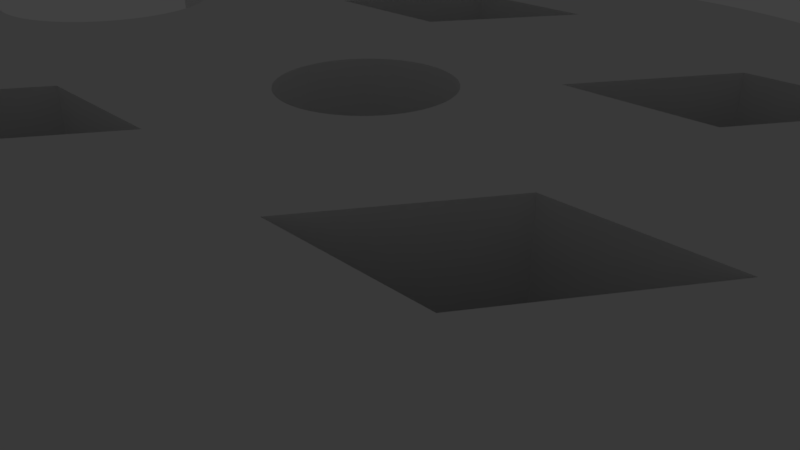 # Source: GridCase4hole_base.blend  (saved by Blender 2.79.0; exported with 4.5.12 LTS)
import bpy
from mathutils import Matrix  # noqa: F401  (used for matrix-valued properties, if any)

bpy.ops.wm.read_factory_settings(use_empty=True)
scene = bpy.context.scene
scene.name = 'Scene'

# ---- collections
col_collection_1 = bpy.data.collections.new('Collection 1'); scene.collection.children.link(col_collection_1)
col_collection_20 = bpy.data.collections.new('Collection 20'); scene.collection.children.link(col_collection_20)
col_collection_20.hide_render = True
col_collection_20.hide_viewport = True

# ---- world
world_world = bpy.data.worlds.new('World'); scene.world = world_world
world_world.color = (0.05088, 0.05088, 0.05088)
world_world.use_sun_shadow = False
world_world.sun_shadow_jitter_overblur = 0.0
world_world.cycles.sampling_method = 'MANUAL'

# ---- cameras
cam_camera = bpy.data.cameras.new('Camera')
cam_camera.clip_end = 100.0
cam_camera.lens = 35.0
cam_camera.sensor_width = 32.0
cam_camera.sensor_height = 18.0
cam_camera.ortho_scale = 7.314
cam_camera.dof.focus_distance = 0.0
cam_camera.dof.aperture_fstop = 128.0

# ---- lights
light_lamp = bpy.data.lights.new('Lamp', 'POINT')
light_lamp.transmission_factor = 0.0
light_lamp.cutoff_distance = 30.0
light_lamp.energy = 100.0
light_lamp.shadow_buffer_clip_start = 1.001
light_lamp.shadow_soft_size = 0.1
light_lamp.shadow_maximum_resolution = 0.006
light_lamp.use_absolute_resolution = True

# ---- meshes
me_cylinder = bpy.data.meshes.new('Cylinder')
me_cylinder.from_pydata([(-524.9, 391.3, -463.3), (-348.8, 677.1, -463.3), (-239.1, 391.3, -463.3), (-63.06, 677.1, -463.3), (224.2, 239.1, -463.3), (400.3, 524.9, -463.3), (509.9, 239.1, -463.3), (686.0, 524.9, -463.3), (295.8, -423.4, -463.3), (471.9, -137.7, -463.3), (581.6, -423.4, -463.3), (757.6, -137.7, -463.3), (-524.9, -665.1, -463.3), (-348.8, -379.4, -463.3), (-239.1, -665.1, -463.3), (-63.06, -379.4, -463.3), (0.0, 1000.0, -777.8), (0.0, 1000.0, 1000.0), (24.54, 999.7, -777.8), (24.54, 999.7, 1000.0), (49.07, 998.8, -777.8), (49.07, 998.8, 1000.0), (73.56, 997.3, -777.8), (73.56, 997.3, 1000.0), (98.02, 995.2, -777.8), (98.02, 995.2, 1000.0), (122.4, 992.5, -777.8), (122.4, 992.5, 1000.0), (146.7, 989.2, -777.8), (146.7, 989.2, 1000.0), (171.0, 985.3, -777.8), (171.0, 985.3, 1000.0), (195.1, 980.8, -777.8), (195.1, 980.8, 1000.0), (219.1, 975.7, -777.8), (219.1, 975.7, 1000.0), (243.0, 970.0, -777.8), (243.0, 970.0, 1000.0), (266.7, 963.8, -777.8), (266.7, 963.8, 1000.0), (290.3, 956.9, -777.8), (290.3, 956.9, 1000.0), (313.7, 949.5, -777.8), (313.7, 949.5, 1000.0), (336.9, 941.5, -777.8), (336.9, 941.5, 1000.0), (359.9, 933.0, -777.8), (359.9, 933.0, 1000.0), (382.7, 923.9, -777.8), (382.7, 923.9, 1000.0), (405.2, 914.2, -777.8), (405.2, 914.2, 1000.0), (427.6, 904.0, -777.8), (427.6, 904.0, 1000.0), (449.6, 893.2, -777.8), (449.6, 893.2, 1000.0), (471.4, 881.9, -777.8), (471.4, 881.9, 1000.0), (492.9, 870.1, -777.8), (492.9, 870.1, 1000.0), (514.1, 857.7, -777.8), (514.1, 857.7, 1000.0), (535.0, 844.9, -777.8), (535.0, 844.9, 1000.0), (555.6, 831.5, -777.8), (555.6, 831.5, 1000.0), (575.8, 817.6, -777.8), (575.8, 817.6, 1000.0), (595.7, 803.2, -777.8), (595.7, 803.2, 1000.0), (615.2, 788.3, -777.8), (615.2, 788.3, 1000.0), (634.4, 773.0, -777.8), (634.4, 773.0, 1000.0), (653.2, 757.2, -777.8), (653.2, 757.2, 1000.0), (671.6, 741.0, -777.8), (671.6, 741.0, 1000.0), (689.5, 724.2, -777.8), (689.5, 724.2, 1000.0), (707.1, 707.1, -777.8), (707.1, 707.1, 1000.0), (724.2, 689.5, -777.8), (724.2, 689.5, 1000.0), (741.0, 671.6, -777.8), (741.0, 671.6, 1000.0), (757.2, 653.2, -777.8), (757.2, 653.2, 1000.0), (773.0, 634.4, -777.8), (773.0, 634.4, 1000.0), (788.3, 615.2, -777.8), (788.3, 615.2, 1000.0), (803.2, 595.7, -777.8), (803.2, 595.7, 1000.0), (817.6, 575.8, -777.8), (817.6, 575.8, 1000.0), (831.5, 555.6, -777.8), (831.5, 555.6, 1000.0), (844.9, 535.0, -777.8), (844.9, 535.0, 1000.0), (857.7, 514.1, -777.8), (857.7, 514.1, 1000.0), (870.1, 492.9, -777.8), (870.1, 492.9, 1000.0), (881.9, 471.4, -777.8), (881.9, 471.4, 1000.0), (893.2, 449.6, -777.8), (893.2, 449.6, 1000.0), (904.0, 427.6, -777.8), (904.0, 427.6, 1000.0), (914.2, 405.2, -777.8), (914.2, 405.2, 1000.0), (923.9, 382.7, -777.8), (923.9, 382.7, 1000.0), (933.0, 359.9, -777.8), (933.0, 359.9, 1000.0), (941.5, 336.9, -777.8), (941.5, 336.9, 1000.0), (949.5, 313.7, -777.8), (949.5, 313.7, 1000.0), (956.9, 290.3, -777.8), (956.9, 290.3, 1000.0), (963.8, 266.7, -777.8), (963.8, 266.7, 1000.0), (970.0, 243.0, -777.8), (970.0, 243.0, 1000.0), (975.7, 219.1, -777.8), (975.7, 219.1, 1000.0), (980.8, 195.1, -777.8), (980.8, 195.1, 1000.0), (985.3, 171.0, -777.8), (985.3, 171.0, 1000.0), (989.2, 146.7, -777.8), (989.2, 146.7, 1000.0), (992.5, 122.4, -777.8), (992.5, 122.4, 1000.0), (995.2, 98.02, -777.8), (995.2, 98.02, 1000.0), (997.3, 73.57, -777.8), (997.3, 73.57, 1000.0), (998.8, 49.07, -777.8), (998.8, 49.07, 1000.0), (999.7, 24.54, -777.8), (999.7, 24.54, 1000.0), (1000.0, 0.00091, -777.8), (1000.0, 0.00091, 1000.0), (999.7, -24.54, -777.8), (999.7, -24.54, 1000.0), (998.8, -49.07, -777.8), (998.8, -49.07, 1000.0), (997.3, -73.56, -777.8), (997.3, -73.56, 1000.0), (995.2, -98.02, -777.8), (995.2, -98.02, 1000.0), (992.5, -122.4, -777.8), (992.5, -122.4, 1000.0), (989.2, -146.7, -777.8), (989.2, -146.7, 1000.0), (985.3, -171.0, -777.8), (985.3, -171.0, 1000.0), (980.8, -195.1, -777.8), (980.8, -195.1, 1000.0), (975.7, -219.1, -777.8), (975.7, -219.1, 1000.0), (970.0, -243.0, -777.8), (970.0, -243.0, 1000.0), (963.8, -266.7, -777.8), (963.8, -266.7, 1000.0), (956.9, -290.3, -777.8), (956.9, -290.3, 1000.0), (949.5, -313.7, -777.8), (949.5, -313.7, 1000.0), (941.5, -336.9, -777.8), (941.5, -336.9, 1000.0), (933.0, -359.9, -777.8), (933.0, -359.9, 1000.0), (923.9, -382.7, -777.8), (923.9, -382.7, 1000.0), (914.2, -405.2, -777.8), (914.2, -405.2, 1000.0), (904.0, -427.6, -777.8), (904.0, -427.6, 1000.0), (893.2, -449.6, -777.8), (893.2, -449.6, 1000.0), (881.9, -471.4, -777.8), (881.9, -471.4, 1000.0), (870.1, -492.9, -777.8), (870.1, -492.9, 1000.0), (857.7, -514.1, -777.8), (857.7, -514.1, 1000.0), (844.9, -535.0, -777.8), (844.9, -535.0, 1000.0), (831.5, -555.6, -777.8), (831.5, -555.6, 1000.0), (817.6, -575.8, -777.8), (817.6, -575.8, 1000.0), (803.2, -595.7, -777.8), (803.2, -595.7, 1000.0), (788.3, -615.2, -777.8), (788.3, -615.2, 1000.0), (773.0, -634.4, -777.8), (773.0, -634.4, 1000.0), (757.2, -653.2, -777.8), (757.2, -653.2, 1000.0), (741.0, -671.6, -777.8), (741.0, -671.6, 1000.0), (724.2, -689.5, -777.8), (724.2, -689.5, 1000.0), (707.1, -707.1, -777.8), (707.1, -707.1, 1000.0), (689.5, -724.2, -777.8), (689.5, -724.2, 1000.0), (671.6, -741.0, -777.8), (671.6, -741.0, 1000.0), (653.2, -757.2, -777.8), (653.2, -757.2, 1000.0), (634.4, -773.0, -777.8), (634.4, -773.0, 1000.0), (615.2, -788.3, -777.8), (615.2, -788.3, 1000.0), (595.7, -803.2, -777.8), (595.7, -803.2, 1000.0), (575.8, -817.6, -777.8), (575.8, -817.6, 1000.0), (555.6, -831.5, -777.8), (555.6, -831.5, 1000.0), (535.0, -844.9, -777.8), (535.0, -844.9, 1000.0), (514.1, -857.7, -777.8), (514.1, -857.7, 1000.0), (492.9, -870.1, -777.8), (492.9, -870.1, 1000.0), (471.4, -881.9, -777.8), (471.4, -881.9, 1000.0), (449.6, -893.2, -777.8), (449.6, -893.2, 1000.0), (427.6, -904.0, -777.8), (427.6, -904.0, 1000.0), (405.2, -914.2, -777.8), (405.2, -914.2, 1000.0), (382.7, -923.9, -777.8), (382.7, -923.9, 1000.0), (359.9, -933.0, -777.8), (359.9, -933.0, 1000.0), (336.9, -941.5, -777.8), (336.9, -941.5, 1000.0), (313.7, -949.5, -777.8), (313.7, -949.5, 1000.0), (290.3, -956.9, -777.8), (290.3, -956.9, 1000.0), (266.7, -963.8, -777.8), (266.7, -963.8, 1000.0), (243.0, -970.0, -777.8), (243.0, -970.0, 1000.0), (219.1, -975.7, -777.8), (219.1, -975.7, 1000.0), (195.1, -980.8, -777.8), (195.1, -980.8, 1000.0), (171.0, -985.3, -777.8), (171.0, -985.3, 1000.0), (146.7, -989.2, -777.8), (146.7, -989.2, 1000.0), (122.4, -992.5, -777.8), (122.4, -992.5, 1000.0), (98.02, -995.2, -777.8), (98.02, -995.2, 1000.0), (73.56, -997.3, -777.8), (73.56, -997.3, 1000.0), (49.07, -998.8, -777.8), (49.07, -998.8, 1000.0), (24.54, -999.7, -777.8), (24.54, -999.7, 1000.0), (-0.001518, -1000.0, -777.8), (-0.001518, -1000.0, 1000.0), (-24.54, -999.7, -777.8), (-24.54, -999.7, 1000.0), (-49.07, -998.8, -777.8), (-49.07, -998.8, 1000.0), (-73.57, -997.3, -777.8), (-73.57, -997.3, 1000.0), (-98.02, -995.2, -777.8), (-98.02, -995.2, 1000.0), (-122.4, -992.5, -777.8), (-122.4, -992.5, 1000.0), (-146.7, -989.2, -777.8), (-146.7, -989.2, 1000.0), (-171.0, -985.3, -777.8), (-171.0, -985.3, 1000.0), (-195.1, -980.8, -777.8), (-195.1, -980.8, 1000.0), (-219.1, -975.7, -777.8), (-219.1, -975.7, 1000.0), (-243.0, -970.0, -777.8), (-243.0, -970.0, 1000.0), (-266.7, -963.8, -777.8), (-266.7, -963.8, 1000.0), (-290.3, -956.9, -777.8), (-290.3, -956.9, 1000.0), (-313.7, -949.5, -777.8), (-313.7, -949.5, 1000.0), (-336.9, -941.5, -777.8), (-336.9, -941.5, 1000.0), (-359.9, -933.0, -777.8), (-359.9, -933.0, 1000.0), (-382.7, -923.9, -777.8), (-382.7, -923.9, 1000.0), (-405.2, -914.2, -777.8), (-405.2, -914.2, 1000.0), (-427.6, -904.0, -777.8), (-427.6, -904.0, 1000.0), (-449.6, -893.2, -777.8), (-449.6, -893.2, 1000.0), (-471.4, -881.9, -777.8), (-471.4, -881.9, 1000.0), (-492.9, -870.1, -777.8), (-492.9, -870.1, 1000.0), (-514.1, -857.7, -777.8), (-514.1, -857.7, 1000.0), (-535.0, -844.9, -777.8), (-535.0, -844.9, 1000.0), (-555.6, -831.5, -777.8), (-555.6, -831.5, 1000.0), (-575.8, -817.6, -777.8), (-575.8, -817.6, 1000.0), (-595.7, -803.2, -777.8), (-595.7, -803.2, 1000.0), (-615.2, -788.3, -777.8), (-615.2, -788.3, 1000.0), (-634.4, -773.0, -777.8), (-634.4, -773.0, 1000.0), (-653.2, -757.2, -777.8), (-653.2, -757.2, 1000.0), (-671.6, -740.9, -777.8), (-671.6, -740.9, 1000.0), (-689.5, -724.2, -777.8), (-689.5, -724.2, 1000.0), (-707.1, -707.1, -777.8), (-707.1, -707.1, 1000.0), (-724.2, -689.5, -777.8), (-724.2, -689.5, 1000.0), (-741.0, -671.6, -777.8), (-741.0, -671.6, 1000.0), (-757.2, -653.2, -777.8), (-757.2, -653.2, 1000.0), (-773.0, -634.4, -777.8), (-773.0, -634.4, 1000.0), (-788.3, -615.2, -777.8), (-788.3, -615.2, 1000.0), (-803.2, -595.7, -777.8), (-803.2, -595.7, 1000.0), (-817.6, -575.8, -777.8), (-817.6, -575.8, 1000.0), (-831.5, -555.6, -777.8), (-831.5, -555.6, 1000.0), (-844.9, -535.0, -777.8), (-844.9, -535.0, 1000.0), (-857.7, -514.1, -777.8), (-857.7, -514.1, 1000.0), (-870.1, -492.9, -777.8), (-870.1, -492.9, 1000.0), (-881.9, -471.4, -777.8), (-881.9, -471.4, 1000.0), (-893.2, -449.6, -777.8), (-893.2, -449.6, 1000.0), (-904.0, -427.6, -777.8), (-904.0, -427.6, 1000.0), (-914.2, -405.2, -777.8), (-914.2, -405.2, 1000.0), (-923.9, -382.7, -777.8), (-923.9, -382.7, 1000.0), (-933.0, -359.9, -777.8), (-933.0, -359.9, 1000.0), (-941.5, -336.9, -777.8), (-941.5, -336.9, 1000.0), (-949.5, -313.7, -777.8), (-949.5, -313.7, 1000.0), (-956.9, -290.3, -777.8), (-956.9, -290.3, 1000.0), (-963.8, -266.7, -777.8), (-963.8, -266.7, 1000.0), (-970.0, -243.0, -777.8), (-970.0, -243.0, 1000.0), (-970.0, 243.0, -777.8), (-970.0, 243.0, 1000.0), (-963.8, 266.7, -777.8), (-963.8, 266.7, 1000.0), (-956.9, 290.3, -777.8), (-956.9, 290.3, 1000.0), (-949.5, 313.7, -777.8), (-949.5, 313.7, 1000.0), (-941.5, 336.9, -777.8), (-941.5, 336.9, 1000.0), (-933.0, 359.9, -777.8), (-933.0, 359.9, 1000.0), (-923.9, 382.7, -777.8), (-923.9, 382.7, 1000.0), (-914.2, 405.2, -777.8), (-914.2, 405.2, 1000.0), (-904.0, 427.6, -777.8), (-904.0, 427.6, 1000.0), (-893.2, 449.6, -777.8), (-893.2, 449.6, 1000.0), (-881.9, 471.4, -777.8), (-881.9, 471.4, 1000.0), (-870.1, 492.9, -777.8), (-870.1, 492.9, 1000.0), (-857.7, 514.1, -777.8), (-857.7, 514.1, 1000.0), (-844.8, 535.0, -777.8), (-844.8, 535.0, 1000.0), (-831.5, 555.6, -777.8), (-831.5, 555.6, 1000.0), (-817.6, 575.8, -777.8), (-817.6, 575.8, 1000.0), (-803.2, 595.7, -777.8), (-803.2, 595.7, 1000.0), (-788.3, 615.2, -777.8), (-788.3, 615.2, 1000.0), (-773.0, 634.4, -777.8), (-773.0, 634.4, 1000.0), (-757.2, 653.2, -777.8), (-757.2, 653.2, 1000.0), (-740.9, 671.6, -777.8), (-740.9, 671.6, 1000.0), (-724.2, 689.5, -777.8), (-724.2, 689.5, 1000.0), (-707.1, 707.1, -777.8), (-707.1, 707.1, 1000.0), (-689.5, 724.3, -777.8), (-689.5, 724.3, 1000.0), (-671.6, 741.0, -777.8), (-671.6, 741.0, 1000.0), (-653.2, 757.2, -777.8), (-653.2, 757.2, 1000.0), (-634.4, 773.0, -777.8), (-634.4, 773.0, 1000.0), (-615.2, 788.4, -777.8), (-615.2, 788.4, 1000.0), (-595.7, 803.2, -777.8), (-595.7, 803.2, 1000.0), (-575.8, 817.6, -777.8), (-575.8, 817.6, 1000.0), (-555.6, 831.5, -777.8), (-555.6, 831.5, 1000.0), (-535.0, 844.9, -777.8), (-535.0, 844.9, 1000.0), (-514.1, 857.7, -777.8), (-514.1, 857.7, 1000.0), (-492.9, 870.1, -777.8), (-492.9, 870.1, 1000.0), (-471.4, 881.9, -777.8), (-471.4, 881.9, 1000.0), (-449.6, 893.2, -777.8), (-449.6, 893.2, 1000.0), (-427.5, 904.0, -777.8), (-427.5, 904.0, 1000.0), (-405.2, 914.2, -777.8), (-405.2, 914.2, 1000.0), (-382.7, 923.9, -777.8), (-382.7, 923.9, 1000.0), (-359.9, 933.0, -777.8), (-359.9, 933.0, 1000.0), (-336.9, 941.5, -777.8), (-336.9, 941.5, 1000.0), (-313.7, 949.5, -777.8), (-313.7, 949.5, 1000.0), (-290.3, 956.9, -777.8), (-290.3, 956.9, 1000.0), (-266.7, 963.8, -777.8), (-266.7, 963.8, 1000.0), (-243.0, 970.0, -777.8), (-243.0, 970.0, 1000.0), (-219.1, 975.7, -777.8), (-219.1, 975.7, 1000.0), (-195.1, 980.8, -777.8), (-195.1, 980.8, 1000.0), (-171.0, 985.3, -777.8), (-171.0, 985.3, 1000.0), (-146.7, 989.2, -777.8), (-146.7, 989.2, 1000.0), (-122.4, 992.5, -777.8), (-122.4, 992.5, 1000.0), (-98.01, 995.2, -777.8), (-98.01, 995.2, 1000.0), (-73.55, 997.3, -777.8), (-73.55, 997.3, 1000.0), (-49.06, 998.8, -777.8), (-49.06, 998.8, 1000.0), (-24.53, 999.7, -777.8), (-24.53, 999.7, 1000.0), (-933.9, 235.6, 1000.0), (-933.9, 235.6, -777.8), (-939.7, 235.4, 1000.0), (-939.7, 235.4, -777.8), (-928.1, 235.7, 1000.0), (-928.1, 235.7, -777.8), (-723.0, -116.2, 1000.0), (-723.0, -116.2, -777.8), (-720.2, -111.1, 1000.0), (-720.2, -111.1, -777.8), (-928.1, -235.7, 1000.0), (-928.1, -235.7, -777.8), (-962.7, -233.2, 1000.0), (-962.7, -233.2, -777.8), (-933.9, -235.6, 1000.0), (-933.9, -235.6, -777.8), (-957.0, -233.9, 1000.0), (-957.0, -233.9, -777.8), (-945.5, -235.1, 1000.0), (-945.5, -235.1, -777.8), (-951.2, -234.6, 1000.0), (-951.2, -234.6, -777.8), (-939.7, -235.4, 1000.0), (-939.7, -235.4, -777.8), (-972.8, -231.4, 1000.0), (-972.8, -231.4, -777.8), (-968.4, -232.2, 1000.0), (-968.4, -232.2, -777.8), (-876.5, -230.0, 1000.0), (-876.5, -230.0, -777.8), (-870.9, -228.7, 1000.0), (-870.9, -228.7, -777.8), (-692.5, 5.785, 1000.0), (-692.5, 5.785, -777.8), (-692.4, 0.0002145, 1000.0), (-692.4, 0.0002145, -777.8), (-882.1, -231.2, 1000.0), (-882.1, -231.2, -777.8), (-922.3, -235.6, 1000.0), (-922.3, -235.6, -777.8), (-757.4, 162.5, 1000.0), (-757.4, 162.5, -777.8), (-725.9, 121.2, 1000.0), (-725.9, 121.2, -777.8), (-742.3, 145.0, 1000.0), (-742.3, 145.0, -777.8), (-729.0, 126.1, 1000.0), (-729.0, 126.1, -777.8), (-910.8, -235.1, 1000.0), (-910.8, -235.1, -777.8), (-854.2, -223.8, 1000.0), (-854.2, -223.8, -777.8), (-916.6, -235.4, 1000.0), (-916.6, -235.4, -777.8), (-905.0, -234.6, 1000.0), (-905.0, -234.6, -777.8), (-692.7, 11.57, 1000.0), (-692.7, 11.57, -777.8), (-694.2, 28.85, 1000.0), (-694.2, 28.85, -777.8), (-693.1, 17.34, 1000.0), (-693.1, 17.34, -777.8), (-693.5, 23.1, 1000.0), (-693.5, 23.1, -777.8), (-865.3, -227.2, 1000.0), (-865.3, -227.2, -777.8), (-859.7, -225.6, 1000.0), (-859.7, -225.6, -777.8), (-848.7, -221.9, 1000.0), (-848.7, -221.9, -777.8), (-843.3, -219.9, 1000.0), (-843.3, -219.9, -777.8), (-735.4, 135.7, 1000.0), (-735.4, 135.7, -777.8), (-761.5, 166.7, 1000.0), (-761.5, 166.7, -777.8), (-732.1, 131.0, 1000.0), (-732.1, 131.0, -777.8), (-738.8, 140.4, 1000.0), (-738.8, 140.4, -777.8), (-887.8, -232.2, 1000.0), (-887.8, -232.2, -777.8), (-893.5, -233.2, 1000.0), (-893.5, -233.2, -777.8), (-899.3, -233.9, 1000.0), (-899.3, -233.9, -777.8), (-696.9, 45.99, 1000.0), (-696.9, 45.99, -777.8), (-695.0, 34.59, 1000.0), (-695.0, 34.59, -777.8), (-698.1, 51.65, 1000.0), (-698.1, 51.65, -777.8), (-695.9, 40.3, 1000.0), (-695.9, 40.3, -777.8), (-945.5, 235.1, 1000.0), (-945.5, 235.1, -777.8), (-870.9, 228.7, 1000.0), (-870.9, 228.7, -777.8), (-899.3, 233.9, 1000.0), (-899.3, 233.9, -777.8), (-876.5, 230.0, 1000.0), (-876.5, 230.0, -777.8), (-962.7, 233.2, 1000.0), (-962.7, 233.2, -777.8), (-968.4, 232.2, 1000.0), (-968.4, 232.2, -777.8), (-972.8, 231.4, 1000.0), (-972.8, 231.4, -777.8), (-887.8, 232.2, 1000.0), (-887.8, 232.2, -777.8), (-882.1, 231.2, 1000.0), (-882.1, 231.2, -777.8), (-893.5, 233.2, 1000.0), (-893.5, 233.2, -777.8), (-859.7, 225.6, 1000.0), (-859.7, 225.6, -777.8), (-848.7, 221.9, 1000.0), (-848.7, 221.9, -777.8), (-865.3, 227.2, 1000.0), (-865.3, 227.2, -777.8), (-854.2, 223.8, 1000.0), (-854.2, 223.8, -777.8), (-712.6, -95.52, 1000.0), (-712.6, -95.52, -777.8), (-708.2, -84.83, 1000.0), (-708.2, -84.83, -777.8), (-710.4, -90.2, 1000.0), (-710.4, -90.2, -777.8), (-732.1, -131.0, 1000.0), (-732.1, -131.0, -777.8), (-757.4, -162.5, 1000.0), (-757.4, -162.5, -777.8), (-761.5, -166.7, 1000.0), (-761.5, -166.7, -777.8), (-695.0, -34.59, 1000.0), (-695.0, -34.59, -777.8), (-692.5, -5.784, 1000.0), (-692.5, -5.784, -777.8), (-694.2, -28.85, 1000.0), (-694.2, -28.85, -777.8), (-749.6, -154.0, 1000.0), (-749.6, -154.0, -777.8), (-729.0, -126.1, 1000.0), (-729.0, -126.1, -777.8), (-753.5, -158.3, 1000.0), (-753.5, -158.3, -777.8), (-745.9, -149.5, 1000.0), (-745.9, -149.5, -777.8), (-706.2, -79.41, 1000.0), (-706.2, -79.41, -777.8), (-701.0, -62.87, 1000.0), (-701.0, -62.87, -777.8), (-704.3, -73.94, 1000.0), (-704.3, -73.94, -777.8), (-702.6, -68.42, 1000.0), (-702.6, -68.42, -777.8), (-717.6, -106.0, 1000.0), (-717.6, -106.0, -777.8), (-725.9, -121.2, 1000.0), (-725.9, -121.2, -777.8), (-715.0, -100.8, 1000.0), (-715.0, -100.8, -777.8), (-693.1, -17.34, 1000.0), (-693.1, -17.34, -777.8), (-765.6, -170.7, 1000.0), (-765.6, -170.7, -777.8), (-693.5, -23.1, 1000.0), (-693.5, -23.1, -777.8), (-692.7, -11.57, 1000.0), (-692.7, -11.57, -777.8), (-735.4, -135.7, 1000.0), (-735.4, -135.7, -777.8), (-738.8, -140.4, 1000.0), (-738.8, -140.4, -777.8), (-742.3, -145.0, 1000.0), (-742.3, -145.0, -777.8), (-696.9, -45.99, 1000.0), (-696.9, -45.99, -777.8), (-699.5, -57.27, 1000.0), (-699.5, -57.27, -777.8), (-695.9, -40.3, 1000.0), (-695.9, -40.3, -777.8), (-698.1, -51.64, 1000.0), (-698.1, -51.64, -777.8), (-957.0, 233.9, 1000.0), (-957.0, 233.9, -777.8), (-910.8, 235.1, 1000.0), (-910.8, 235.1, -777.8), (-951.2, 234.6, 1000.0), (-951.2, 234.6, -777.8), (-905.0, 234.6, 1000.0), (-905.0, 234.6, -777.8), (-702.6, 68.42, 1000.0), (-702.6, 68.42, -777.8), (-765.6, 170.7, 1000.0), (-765.6, 170.7, -777.8), (-701.0, 62.87, 1000.0), (-701.0, 62.87, -777.8), (-753.5, 158.3, 1000.0), (-753.5, 158.3, -777.8), (-774.2, -178.5, 1000.0), (-774.2, -178.5, -777.8), (-769.8, -174.7, 1000.0), (-769.8, -174.7, -777.8), (-802.0, -199.1, 1000.0), (-802.0, -199.1, -777.8), (-797.2, -196.0, 1000.0), (-797.2, -196.0, -777.8), (-778.6, -182.2, 1000.0), (-778.6, -182.2, -777.8), (-792.4, -192.7, 1000.0), (-792.4, -192.7, -777.8), (-745.9, 149.5, 1000.0), (-745.9, 149.5, -777.8), (-723.0, 116.2, 1000.0), (-723.0, 116.2, -777.8), (-710.4, 90.2, 1000.0), (-710.4, 90.2, -777.8), (-706.2, 79.41, 1000.0), (-706.2, 79.41, -777.8), (-720.2, 111.1, 1000.0), (-720.2, 111.1, -777.8), (-749.6, 154.0, 1000.0), (-749.6, 154.0, -777.8), (-837.9, -217.8, 1000.0), (-837.9, -217.8, -777.8), (-822.1, -210.5, 1000.0), (-822.1, -210.5, -777.8), (-827.3, -213.1, 1000.0), (-827.3, -213.1, -777.8), (-832.6, -215.5, 1000.0), (-832.6, -215.5, -777.8), (-712.6, 95.52, 1000.0), (-712.6, 95.52, -777.8), (-708.2, 84.83, 1000.0), (-708.2, 84.83, -777.8), (-704.3, 73.94, 1000.0), (-704.3, 73.94, -777.8), (-787.7, -189.3, 1000.0), (-787.7, -189.3, -777.8), (-783.1, -185.8, 1000.0), (-783.1, -185.8, -777.8), (-715.0, 100.8, 1000.0), (-715.0, 100.8, -777.8), (-699.5, 57.27, 1000.0), (-699.5, 57.27, -777.8), (-717.6, 106.0, 1000.0), (-717.6, 106.0, -777.8), (-806.9, -202.2, 1000.0), (-806.9, -202.2, -777.8), (-811.9, -205.1, 1000.0), (-811.9, -205.1, -777.8), (-817.0, -207.9, 1000.0), (-817.0, -207.9, -777.8), (-774.2, 178.5, 1000.0), (-774.2, 178.5, -777.8), (-802.0, 199.1, 1000.0), (-802.0, 199.1, -777.8), (-778.6, 182.2, 1000.0), (-778.6, 182.2, -777.8), (-797.2, 196.0, 1000.0), (-797.2, 196.0, -777.8), (-916.6, 235.4, 1000.0), (-916.6, 235.4, -777.8), (-922.3, 235.6, 1000.0), (-922.3, 235.6, -777.8), (-843.3, 219.9, 1000.0), (-843.3, 219.9, -777.8), (-827.3, 213.1, 1000.0), (-827.3, 213.1, -777.8), (-837.9, 217.8, 1000.0), (-837.9, 217.8, -777.8), (-832.6, 215.5, 1000.0), (-832.6, 215.5, -777.8), (-787.7, 189.3, 1000.0), (-787.7, 189.3, -777.8), (-769.8, 174.7, 1000.0), (-769.8, 174.7, -777.8), (-792.4, 192.7, 1000.0), (-792.4, 192.7, -777.8), (-783.1, 185.8, 1000.0), (-783.1, 185.8, -777.8), (-811.9, 205.1, 1000.0), (-811.9, 205.1, -777.8), (-822.1, 210.5, 1000.0), (-822.1, 210.5, -777.8), (-806.9, 202.2, 1000.0), (-806.9, 202.2, -777.8), (-817.0, 207.9, 1000.0), (-817.0, 207.9, -777.8), (-3.855, 157.1, 1000.0), (-3.855, 157.1, -777.8), (-7.709, 157.0, 1000.0), (-7.709, 157.0, -777.8), (-1.111e-05, 157.1, 1000.0), (-1.111e-05, 157.1, -777.8), (136.7, -77.46, 1000.0), (136.7, -77.46, -777.8), (138.6, -74.08, 1000.0), (138.6, -74.08, -777.8), (-123.9, -96.68, 1000.0), (-123.9, -96.68, -777.8), (-156.7, -11.56, 1000.0), (-156.7, -11.56, -777.8), (-157.0, -7.71, 1000.0), (-157.0, -7.71, -777.8), (-126.2, -93.61, 1000.0), (-126.2, -93.61, -777.8), (-157.1, -3.856, 1000.0), (-157.1, -3.856, -777.8), (-156.0, -19.24, 1000.0), (-156.0, -19.24, -777.8), (-156.4, -15.4, 1000.0), (-156.4, -15.4, -777.8), (-148.0, -52.94, 1000.0), (-148.0, -52.94, -777.8), (-146.6, -56.55, 1000.0), (-146.6, -56.55, -777.8), (-155.4, -23.06, 1000.0), (-155.4, -23.06, -777.8), (-140.4, -70.65, 1000.0), (-140.4, -70.65, -777.8), (-130.7, -87.3, 1000.0), (-130.7, -87.3, -777.8), (-116.4, -105.5, 1000.0), (-116.4, -105.5, -777.8), (-113.8, -108.4, 1000.0), (-113.8, -108.4, -777.8), (-128.5, -90.48, 1000.0), (-128.5, -90.48, -777.8), (-138.6, -74.08, 1000.0), (-138.6, -74.08, -777.8), (-152.4, -38.18, 1000.0), (-152.4, -38.18, -777.8), (-153.3, -34.43, 1000.0), (-153.3, -34.43, -777.8), (-149.2, -49.29, 1000.0), (-149.2, -49.29, -777.8), (-150.4, -45.62, 1000.0), (-150.4, -45.62, -777.8), (-151.5, -41.91, 1000.0), (-151.5, -41.91, -777.8), (-119.0, -102.6, 1000.0), (-119.0, -102.6, -777.8), (-145.2, -60.14, 1000.0), (-145.2, -60.14, -777.8), (-121.5, -99.69, 1000.0), (-121.5, -99.69, -777.8), (-154.1, -30.66, 1000.0), (-154.1, -30.66, -777.8), (-154.8, -26.86, 1000.0), (-154.8, -26.86, -777.8), (-132.8, -84.07, 1000.0), (-132.8, -84.07, -777.8), (-134.8, -80.79, 1000.0), (-134.8, -80.79, -777.8), (-136.7, -77.45, 1000.0), (-136.7, -77.45, -777.8), (-142.1, -67.19, 1000.0), (-142.1, -67.19, -777.8), (-143.7, -63.68, 1000.0), (-143.7, -63.68, -777.8), (-63.68, -143.7, 1000.0), (-63.68, -143.7, -777.8), (-56.56, -146.6, 1000.0), (-56.56, -146.6, -777.8), (-60.14, -145.2, 1000.0), (-60.14, -145.2, -777.8), (-87.3, -130.7, 1000.0), (-87.3, -130.7, -777.8), (-111.1, -111.1, 1000.0), (-111.1, -111.1, -777.8), (-0.0002496, -157.1, 1000.0), (-0.0002496, -157.1, -777.8), (-23.06, -155.4, 1000.0), (-23.06, -155.4, -777.8), (-3.857, -157.1, 1000.0), (-3.857, -157.1, -777.8), (-19.24, -156.0, 1000.0), (-19.24, -156.0, -777.8), (-105.5, -116.4, 1000.0), (-105.5, -116.4, -777.8), (-102.6, -119.0, 1000.0), (-102.6, -119.0, -777.8), (-84.07, -132.8, 1000.0), (-84.07, -132.8, -777.8), (-99.69, -121.5, 1000.0), (-99.69, -121.5, -777.8), (-108.4, -113.8, 1000.0), (-108.4, -113.8, -777.8), (-52.94, -148.0, 1000.0), (-52.94, -148.0, -777.8), (-41.91, -151.5, 1000.0), (-41.91, -151.5, -777.8), (-49.29, -149.2, 1000.0), (-49.29, -149.2, -777.8), (-45.62, -150.4, 1000.0), (-45.62, -150.4, -777.8), (-70.65, -140.4, 1000.0), (-70.65, -140.4, -777.8), (-80.79, -134.8, 1000.0), (-80.79, -134.8, -777.8), (-67.19, -142.1, 1000.0), (-67.19, -142.1, -777.8), (-74.08, -138.6, 1000.0), (-74.08, -138.6, -777.8), (-11.56, -156.7, 1000.0), (-11.56, -156.7, -777.8), (-15.4, -156.4, 1000.0), (-15.4, -156.4, -777.8), (-7.711, -157.0, 1000.0), (-7.711, -157.0, -777.8), (-93.61, -126.2, 1000.0), (-93.61, -126.2, -777.8), (-90.48, -128.5, 1000.0), (-90.48, -128.5, -777.8), (-96.68, -123.9, 1000.0), (-96.68, -123.9, -777.8), (-30.66, -154.1, 1000.0), (-30.66, -154.1, -777.8), (-38.18, -152.4, 1000.0), (-38.18, -152.4, -777.8), (-26.87, -154.8, 1000.0), (-26.87, -154.8, -777.8), (-34.43, -153.3, 1000.0), (-34.43, -153.3, -777.8), (34.43, -153.3, 1000.0), (34.43, -153.3, -777.8), (38.18, -152.4, 1000.0), (38.18, -152.4, -777.8), (157.1, 3.857, 1000.0), (157.1, 3.857, -777.8), (157.1, 0.0001155, 1000.0), (157.1, 0.0001155, -777.8), (30.66, -154.1, 1000.0), (30.66, -154.1, -777.8), (3.856, -157.1, 1000.0), (3.856, -157.1, -777.8), (113.8, 108.4, 1000.0), (113.8, 108.4, -777.8), (134.8, 80.79, 1000.0), (134.8, 80.79, -777.8), (123.9, 96.68, 1000.0), (123.9, 96.68, -777.8), (132.8, 84.07, 1000.0), (132.8, 84.07, -777.8), (11.56, -156.7, 1000.0), (11.56, -156.7, -777.8), (49.29, -149.2, 1000.0), (49.29, -149.2, -777.8), (7.71, -157.0, 1000.0), (7.71, -157.0, -777.8), (15.4, -156.4, 1000.0), (15.4, -156.4, -777.8), (157.0, 7.711, 1000.0), (157.0, 7.711, -777.8), (156.0, 19.24, 1000.0), (156.0, 19.24, -777.8), (156.7, 11.56, 1000.0), (156.7, 11.56, -777.8), (156.4, 15.4, 1000.0), (156.4, 15.4, -777.8), (41.91, -151.5, 1000.0), (41.91, -151.5, -777.8), (45.62, -150.4, 1000.0), (45.62, -150.4, -777.8), (52.94, -148.0, 1000.0), (52.94, -148.0, -777.8), (56.55, -146.6, 1000.0), (56.55, -146.6, -777.8), (128.5, 90.48, 1000.0), (128.5, 90.48, -777.8), (111.1, 111.1, 1000.0), (111.1, 111.1, -777.8), (130.7, 87.3, 1000.0), (130.7, 87.3, -777.8), (126.2, 93.61, 1000.0), (126.2, 93.61, -777.8), (26.87, -154.8, 1000.0), (26.87, -154.8, -777.8), (23.06, -155.4, 1000.0), (23.06, -155.4, -777.8), (19.24, -156.0, 1000.0), (19.24, -156.0, -777.8), (154.1, 30.66, 1000.0), (154.1, 30.66, -777.8), (155.4, 23.06, 1000.0), (155.4, 23.06, -777.8), (153.3, 34.43, 1000.0), (153.3, 34.43, -777.8), (154.8, 26.87, 1000.0), (154.8, 26.87, -777.8), (-74.08, 138.6, 1000.0), (-74.08, 138.6, -777.8), (-77.45, 136.7, 1000.0), (-77.45, 136.7, -777.8), (-38.18, 152.4, 1000.0), (-38.18, 152.4, -777.8), (-41.91, 151.5, 1000.0), (-41.91, 151.5, -777.8), (-70.65, 140.4, 1000.0), (-70.65, 140.4, -777.8), (-45.61, 150.4, 1000.0), (-45.61, 150.4, -777.8), (-11.56, 156.7, 1000.0), (-11.56, 156.7, -777.8), (38.18, 152.4, 1000.0), (38.18, 152.4, -777.8), (19.24, 156.0, 1000.0), (19.24, 156.0, -777.8), (34.43, 153.3, 1000.0), (34.43, 153.3, -777.8), (-52.94, 148.0, 1000.0), (-52.94, 148.0, -777.8), (-87.3, 130.7, 1000.0), (-87.3, 130.7, -777.8), (-49.29, 149.2, 1000.0), (-49.29, 149.2, -777.8), (-56.55, 146.6, 1000.0), (-56.55, 146.6, -777.8), (-34.43, 153.3, 1000.0), (-34.43, 153.3, -777.8), (-23.06, 155.4, 1000.0), (-23.06, 155.4, -777.8), (-26.86, 154.8, 1000.0), (-26.86, 154.8, -777.8), (-30.66, 154.1, 1000.0), (-30.66, 154.1, -777.8), (-80.79, 134.8, 1000.0), (-80.79, 134.8, -777.8), (-84.07, 132.8, 1000.0), (-84.07, 132.8, -777.8), (-90.48, 128.5, 1000.0), (-90.48, 128.5, -777.8), (-93.61, 126.2, 1000.0), (-93.61, 126.2, -777.8), (26.87, 154.8, 1000.0), (26.87, 154.8, -777.8), (30.66, 154.1, 1000.0), (30.66, 154.1, -777.8), (23.06, 155.4, 1000.0), (23.06, 155.4, -777.8), (-67.19, 142.1, 1000.0), (-67.19, 142.1, -777.8), (-63.68, 143.7, 1000.0), (-63.68, 143.7, -777.8), (-60.13, 145.2, 1000.0), (-60.13, 145.2, -777.8), (45.62, 150.4, 1000.0), (45.62, 150.4, -777.8), (52.94, 148.0, 1000.0), (52.94, 148.0, -777.8), (41.91, 151.5, 1000.0), (41.91, 151.5, -777.8), (49.29, 149.2, 1000.0), (49.29, 149.2, -777.8), (143.7, -63.68, 1000.0), (143.7, -63.68, -777.8), (146.6, -56.55, 1000.0), (146.6, -56.55, -777.8), (145.2, -60.14, 1000.0), (145.2, -60.14, -777.8), (130.7, -87.3, 1000.0), (130.7, -87.3, -777.8), (113.8, -108.4, 1000.0), (113.8, -108.4, -777.8), (111.1, -111.1, 1000.0), (111.1, -111.1, -777.8), (155.4, -23.06, 1000.0), (155.4, -23.06, -777.8), (157.1, -3.856, 1000.0), (157.1, -3.856, -777.8), (156.0, -19.24, 1000.0), (156.0, -19.24, -777.8), (119.0, -102.6, 1000.0), (119.0, -102.6, -777.8), (132.8, -84.07, 1000.0), (132.8, -84.07, -777.8), (116.4, -105.5, 1000.0), (116.4, -105.5, -777.8), (121.5, -99.69, 1000.0), (121.5, -99.69, -777.8), (148.0, -52.94, 1000.0), (148.0, -52.94, -777.8), (151.5, -41.91, 1000.0), (151.5, -41.91, -777.8), (149.2, -49.29, 1000.0), (149.2, -49.29, -777.8), (150.4, -45.62, 1000.0), (150.4, -45.62, -777.8), (140.4, -70.65, 1000.0), (140.4, -70.65, -777.8), (134.8, -80.79, 1000.0), (134.8, -80.79, -777.8), (142.1, -67.19, 1000.0), (142.1, -67.19, -777.8), (156.7, -11.56, 1000.0), (156.7, -11.56, -777.8), (108.4, -113.8, 1000.0), (108.4, -113.8, -777.8), (156.4, -15.4, 1000.0), (156.4, -15.4, -777.8), (157.0, -7.711, 1000.0), (157.0, -7.711, -777.8), (128.5, -90.48, 1000.0), (128.5, -90.48, -777.8), (126.2, -93.61, 1000.0), (126.2, -93.61, -777.8), (123.9, -96.68, 1000.0), (123.9, -96.68, -777.8), (154.1, -30.66, 1000.0), (154.1, -30.66, -777.8), (152.4, -38.18, 1000.0), (152.4, -38.18, -777.8), (154.8, -26.87, 1000.0), (154.8, -26.87, -777.8), (153.3, -34.43, 1000.0), (153.3, -34.43, -777.8), (-156.4, 15.4, 1000.0), (-156.4, 15.4, -777.8), (-156.7, 11.56, 1000.0), (-156.7, 11.56, -777.8), (-148.0, 52.94, 1000.0), (-148.0, 52.94, -777.8), (-149.2, 49.29, 1000.0), (-149.2, 49.29, -777.8), (-156.0, 19.24, 1000.0), (-156.0, 19.24, -777.8), (-150.4, 45.62, 1000.0), (-150.4, 45.62, -777.8), (-19.23, 156.0, 1000.0), (-19.23, 156.0, -777.8), (-105.5, 116.4, 1000.0), (-105.5, 116.4, -777.8), (-102.6, 119.0, 1000.0), (-102.6, 119.0, -777.8), (11.56, 156.7, 1000.0), (11.56, 156.7, -777.8), (-99.69, 121.5, 1000.0), (-99.69, 121.5, -777.8), (-152.4, 38.18, 1000.0), (-152.4, 38.18, -777.8), (-157.1, 0.0008735, 1000.0), (-157.1, 0.0008735, -777.8), (-157.3, 0.0004403, 1000.0), (-157.6, 0.0004403, -777.8), (-151.5, 41.91, 1000.0), (-151.5, 41.91, -777.8), (-153.3, 34.43, 1000.0), (-153.3, 34.43, -777.8), (-146.6, 56.56, 1000.0), (-146.6, 56.56, -777.8), (-142.1, 67.19, 1000.0), (-142.1, 67.19, -777.8), (-143.7, 63.68, 1000.0), (-143.7, 63.68, -777.8), (-145.2, 60.14, 1000.0), (-145.2, 60.14, -777.8), (-157.0, 7.712, 1000.0), (-157.0, 7.712, -777.8), (-157.1, 3.857, 1000.0), (-157.1, 3.857, -777.8), (-77.46, -136.7, 1000.0), (-77.46, -136.7, -777.8), (-96.68, 123.9, 1000.0), (-96.68, 123.9, -777.8), (-15.4, 156.4, 1000.0), (-15.4, 156.4, -777.8), (15.4, 156.4, 1000.0), (15.4, 156.4, -777.8), (-155.4, 23.06, 1000.0), (-155.4, 23.06, -777.8), (-154.8, 26.87, 1000.0), (-154.8, 26.87, -777.8), (-154.1, 30.66, 1000.0), (-154.1, 30.66, -777.8), (-136.7, 77.46, 1000.0), (-136.7, 77.46, -777.8), (-138.6, 74.08, 1000.0), (-138.6, 74.08, -777.8), (-140.4, 70.65, 1000.0), (-140.4, 70.65, -777.8), (-134.8, 80.79, 1000.0), (-134.8, 80.79, -777.8), (150.4, 45.62, 1000.0), (150.4, 45.62, -777.8), (108.4, 113.8, 1000.0), (108.4, 113.8, -777.8), (151.5, 41.91, 1000.0), (151.5, 41.91, -777.8), (116.4, 105.5, 1000.0), (116.4, 105.5, -777.8), (102.6, -119.0, 1000.0), (102.6, -119.0, -777.8), (105.5, -116.4, 1000.0), (105.5, -116.4, -777.8), (84.07, -132.8, 1000.0), (84.07, -132.8, -777.8), (87.3, -130.7, 1000.0), (87.3, -130.7, -777.8), (99.69, -121.5, 1000.0), (99.69, -121.5, -777.8), (90.48, -128.5, 1000.0), (90.48, -128.5, -777.8), (121.5, 99.69, 1000.0), (121.5, 99.69, -777.8), (136.7, 77.46, 1000.0), (136.7, 77.46, -777.8), (145.2, 60.14, 1000.0), (145.2, 60.14, -777.8), (148.0, 52.94, 1000.0), (148.0, 52.94, -777.8), (138.6, 74.08, 1000.0), (138.6, 74.08, -777.8), (119.0, 102.6, 1000.0), (119.0, 102.6, -777.8), (60.14, -145.2, 1000.0), (60.14, -145.2, -777.8), (70.65, -140.4, 1000.0), (70.65, -140.4, -777.8), (67.19, -142.1, 1000.0), (67.19, -142.1, -777.8), (63.68, -143.7, 1000.0), (63.68, -143.7, -777.8), (143.7, 63.68, 1000.0), (143.7, 63.68, -777.8), (146.6, 56.55, 1000.0), (146.6, 56.55, -777.8), (149.2, 49.29, 1000.0), (149.2, 49.29, -777.8), (93.61, -126.2, 1000.0), (93.61, -126.2, -777.8), (96.68, -123.9, 1000.0), (96.68, -123.9, -777.8), (142.1, 67.19, 1000.0), (142.1, 67.19, -777.8), (152.4, 38.18, 1000.0), (152.4, 38.18, -777.8), (140.4, 70.65, 1000.0), (140.4, 70.65, -777.8), (80.79, -134.8, 1000.0), (80.79, -134.8, -777.8), (77.46, -136.7, 1000.0), (77.46, -136.7, -777.8), (74.08, -138.6, 1000.0), (74.08, -138.6, -777.8), (-130.7, 87.3, 1000.0), (-130.7, 87.3, -777.8), (-128.5, 90.49, 1000.0), (-128.5, 90.49, -777.8), (-132.8, 84.07, 1000.0), (-132.8, 84.07, -777.8), (102.6, 119.0, 1000.0), (102.6, 119.0, -777.8), (84.07, 132.8, 1000.0), (84.07, 132.8, -777.8), (99.69, 121.5, 1000.0), (99.69, 121.5, -777.8), (87.3, 130.7, 1000.0), (87.3, 130.7, -777.8), (7.711, 157.0, 1000.0), (7.711, 157.0, -777.8), (-121.5, 99.69, 1000.0), (-121.5, 99.69, -777.8), (-126.2, 93.61, 1000.0), (-126.2, 93.61, -777.8), (-108.4, 113.8, 1000.0), (-108.4, 113.8, -777.8), (3.856, 157.1, 1000.0), (3.856, 157.1, -777.8), (56.55, 146.6, 1000.0), (56.55, 146.6, -777.8), (67.19, 142.1, 1000.0), (67.19, 142.1, -777.8), (60.14, 145.2, 1000.0), (60.14, 145.2, -777.8), (63.68, 143.7, 1000.0), (63.68, 143.7, -777.8), (-116.4, 105.5, 1000.0), (-116.4, 105.5, -777.8), (-119.0, 102.6, 1000.0), (-119.0, 102.6, -777.8), (-123.9, 96.68, 1000.0), (-123.9, 96.68, -777.8), (93.61, 126.2, 1000.0), (93.61, 126.2, -777.8), (105.5, 116.4, 1000.0), (105.5, 116.4, -777.8), (90.48, 128.5, 1000.0), (90.48, 128.5, -777.8), (96.68, 123.9, 1000.0), (96.68, 123.9, -777.8), (-113.8, 108.4, 1000.0), (-113.8, 108.4, -777.8), (-111.1, 111.1, 1000.0), (-111.1, 111.1, -777.8), (77.46, 136.7, 1000.0), (77.46, 136.7, -777.8), (70.65, 140.4, 1000.0), (70.65, 140.4, -777.8), (80.79, 134.8, 1000.0), (80.79, 134.8, -777.8), (74.08, 138.6, 1000.0), (74.08, 138.6, -777.8), (-524.9, -665.1, 1000.0), (-239.1, -665.1, 1000.0), (-348.8, -379.4, 1000.0), (-63.06, -379.4, 1000.0), (295.8, -423.4, 1000.0), (581.6, -423.4, 1000.0), (322.2, -380.7, 1000.0), (471.9, -137.7, 1000.0), (607.3, -381.6, 1000.0), (757.6, -137.7, 1000.0), (224.2, 239.1, 1000.0), (509.9, 239.1, 1000.0), (400.3, 524.9, 1000.0), (686.0, 524.9, 1000.0), (-524.9, 391.3, 1000.0), (-239.1, 391.3, 1000.0), (-348.8, 677.1, 1000.0), (-63.06, 677.1, 1000.0)], [], [(0, 1, 1310, 1308), (1, 3, 1311, 1310), (3, 2, 1309, 1311), (2, 0, 1308, 1309), (1, 0, 2, 3), (4, 5, 1306, 1304), (5, 7, 1307, 1306), (7, 6, 1305, 1307), (6, 4, 1304, 1305), (5, 4, 6, 7), (8, 9, 1301, 1300, 1298), (9, 11, 1303, 1301), (11, 10, 1299, 1302, 1303), (10, 8, 1298, 1299), (9, 8, 10, 11), (12, 13, 1296, 1294), (13, 15, 1297, 1296), (15, 14, 1295, 1297), (14, 12, 1294, 1295), (13, 12, 14, 15), (16, 17, 19, 18), (18, 19, 21, 20), (20, 21, 23, 22), (22, 23, 25, 24), (24, 25, 27, 26), (26, 27, 29, 28), (28, 29, 31, 30), (30, 31, 33, 32), (32, 33, 35, 34), (34, 35, 37, 36), (36, 37, 39, 38), (38, 39, 41, 40), (40, 41, 43, 42), (42, 43, 45, 44), (44, 45, 47, 46), (46, 47, 49, 48), (48, 49, 51, 50), (50, 51, 53, 52), (52, 53, 55, 54), (54, 55, 57, 56), (56, 57, 59, 58), (58, 59, 61, 60), (60, 61, 63, 62), (62, 63, 65, 64), (64, 65, 67, 66), (66, 67, 69, 68), (68, 69, 71, 70), (70, 71, 73, 72), (72, 73, 75, 74), (74, 75, 77, 76), (76, 77, 79, 78), (78, 79, 81, 80), (80, 81, 83, 82), (82, 83, 85, 84), (84, 85, 87, 86), (86, 87, 89, 88), (88, 89, 91, 90), (90, 91, 93, 92), (92, 93, 95, 94), (94, 95, 97, 96), (96, 97, 99, 98), (98, 99, 101, 100), (100, 101, 103, 102), (102, 103, 105, 104), (104, 105, 107, 106), (106, 107, 109, 108), (108, 109, 111, 110), (110, 111, 113, 112), (112, 113, 115, 114), (114, 115, 117, 116), (116, 117, 119, 118), (118, 119, 121, 120), (120, 121, 123, 122), (122, 123, 125, 124), (124, 125, 127, 126), (126, 127, 129, 128), (128, 129, 131, 130), (130, 131, 133, 132), (132, 133, 135, 134), (134, 135, 137, 136), (136, 137, 139, 138), (138, 139, 141, 140), (140, 141, 143, 142), (142, 143, 145, 144), (144, 145, 147, 146), (146, 147, 149, 148), (148, 149, 151, 150), (150, 151, 153, 152), (152, 153, 155, 154), (154, 155, 157, 156), (156, 157, 159, 158), (158, 159, 161, 160), (160, 161, 163, 162), (162, 163, 165, 164), (164, 165, 167, 166), (166, 167, 169, 168), (168, 169, 171, 170), (170, 171, 173, 172), (172, 173, 175, 174), (174, 175, 177, 176), (176, 177, 179, 178), (178, 179, 181, 180), (180, 181, 183, 182), (182, 183, 185, 184), (184, 185, 187, 186), (186, 187, 189, 188), (188, 189, 191, 190), (190, 191, 193, 192), (192, 193, 195, 194), (194, 195, 197, 196), (196, 197, 199, 198), (198, 199, 201, 200), (200, 201, 203, 202), (202, 203, 205, 204), (204, 205, 207, 206), (206, 207, 209, 208), (208, 209, 211, 210), (210, 211, 213, 212), (212, 213, 215, 214), (214, 215, 217, 216), (216, 217, 219, 218), (218, 219, 221, 220), (220, 221, 223, 222), (222, 223, 225, 224), (224, 225, 227, 226), (226, 227, 229, 228), (228, 229, 231, 230), (230, 231, 233, 232), (232, 233, 235, 234), (234, 235, 237, 236), (236, 237, 239, 238), (238, 239, 241, 240), (240, 241, 243, 242), (242, 243, 245, 244), (244, 245, 247, 246), (246, 247, 249, 248), (248, 249, 251, 250), (250, 251, 253, 252), (252, 253, 255, 254), (254, 255, 257, 256), (256, 257, 259, 258), (258, 259, 261, 260), (260, 261, 263, 262), (262, 263, 265, 264), (264, 265, 267, 266), (266, 267, 269, 268), (268, 269, 271, 270), (270, 271, 273, 272), (272, 273, 275, 274), (274, 275, 277, 276), (276, 277, 279, 278), (278, 279, 281, 280), (280, 281, 283, 282), (282, 283, 285, 284), (284, 285, 287, 286), (286, 287, 289, 288), (288, 289, 291, 290), (290, 291, 293, 292), (292, 293, 295, 294), (294, 295, 297, 296), (296, 297, 299, 298), (298, 299, 301, 300), (300, 301, 303, 302), (302, 303, 305, 304), (304, 305, 307, 306), (306, 307, 309, 308), (308, 309, 311, 310), (310, 311, 313, 312), (312, 313, 315, 314), (314, 315, 317, 316), (316, 317, 319, 318), (318, 319, 321, 320), (320, 321, 323, 322), (322, 323, 325, 324), (324, 325, 327, 326), (326, 327, 329, 328), (328, 329, 331, 330), (330, 331, 333, 332), (332, 333, 335, 334), (334, 335, 337, 336), (336, 337, 339, 338), (338, 339, 341, 340), (340, 341, 343, 342), (342, 343, 345, 344), (344, 345, 347, 346), (346, 347, 349, 348), (348, 349, 351, 350), (350, 351, 353, 352), (352, 353, 355, 354), (354, 355, 357, 356), (356, 357, 359, 358), (358, 359, 361, 360), (360, 361, 363, 362), (362, 363, 365, 364), (364, 365, 367, 366), (366, 367, 369, 368), (368, 369, 371, 370), (370, 371, 373, 372), (372, 373, 375, 374), (374, 375, 377, 376), (376, 377, 379, 378), (378, 379, 381, 380), (380, 381, 514, 515), (382, 383, 385, 384), (384, 385, 387, 386), (386, 387, 389, 388), (388, 389, 391, 390), (390, 391, 393, 392), (392, 393, 395, 394), (394, 395, 397, 396), (396, 397, 399, 398), (398, 399, 401, 400), (400, 401, 403, 402), (402, 403, 405, 404), (404, 405, 407, 406), (406, 407, 409, 408), (408, 409, 411, 410), (410, 411, 413, 412), (412, 413, 415, 414), (414, 415, 417, 416), (416, 417, 419, 418), (418, 419, 421, 420), (420, 421, 423, 422), (422, 423, 425, 424), (424, 425, 427, 426), (426, 427, 429, 428), (428, 429, 431, 430), (430, 431, 433, 432), (432, 433, 435, 434), (434, 435, 437, 436), (436, 437, 439, 438), (438, 439, 441, 440), (440, 441, 443, 442), (442, 443, 445, 444), (444, 445, 447, 446), (446, 447, 449, 448), (448, 449, 451, 450), (450, 451, 453, 452), (452, 453, 455, 454), (454, 455, 457, 456), (456, 457, 459, 458), (458, 459, 461, 460), (460, 461, 463, 462), (462, 463, 465, 464), (464, 465, 467, 466), (466, 467, 469, 468), (468, 469, 471, 470), (470, 471, 473, 472), (472, 473, 475, 474), (474, 475, 477, 476), (476, 477, 479, 478), (478, 479, 481, 480), (480, 481, 483, 482), (482, 483, 485, 484), (484, 485, 487, 486), (19, 17, 489, 487, 485, 483, 481, 479, 477, 475, 473, 471, 469, 467, 465, 463, 461, 459, 457, 455, 453, 451, 449, 447, 445, 443, 441, 439, 437, 435, 433, 431, 429, 427, 425, 423, 421, 419, 417, 415, 413, 411, 409, 407, 405, 403, 401, 399, 397, 1308, 1310, 1311, 83, 81, 79, 77, 75, 73, 71, 69, 67, 65, 63, 61, 59, 57, 55, 53, 51, 49, 47, 45, 43, 41, 39, 37, 35, 33, 31, 29, 27, 25, 23, 21), (486, 487, 489, 488), (488, 489, 17, 16), (16, 18, 20, 22, 24, 26, 28, 30, 32, 34, 36, 38, 40, 42, 44, 46, 48, 50, 52, 54, 56, 58, 60, 62, 64, 66, 68, 70, 72, 74, 76, 78, 80, 82, 84, 86, 88, 90, 92, 94, 96, 98, 100, 102, 104, 106, 108, 110, 112, 114, 116, 118, 120, 122, 124, 126, 128, 130, 132, 134, 136, 138, 140, 142, 144, 923, 921, 945, 949, 951, 947, 977, 981, 975, 979, 1227, 1179, 1175, 1219, 1201, 1217, 1199, 1215, 1225, 1229, 1203, 1197, 931, 935, 965, 961, 967, 933, 1195, 1205, 1181, 929, 963, 1177, 1277, 1243, 1247, 1281, 1275, 1279, 1249, 1245, 1291, 1287, 1293, 1289, 1263, 1267, 1265, 1261, 1041, 1045, 1039, 1043, 997, 1001, 1029, 1027, 1031, 999, 1159, 1127, 1251, 1259, 785, 781, 783, 995, 1157, 1121, 1013, 1015, 1017, 1011, 987, 989, 993, 1007, 1003, 1009, 1037, 1035, 1033, 991, 983, 985, 1019, 1021, 1005, 1023, 1025, 1155, 1129, 1125, 1123, 1257, 1285, 1283, 1269, 1271, 1253, 1273, 1255, 1239, 1237, 1241, 1173, 1167, 1169, 1171, 1143, 1145, 1147, 1141, 1113, 1115, 1119, 1137, 1131, 1139, 1165, 1163, 1161, 1117, 1109, 1111, 1149, 1151, 1133, 1135, 525, 523, 547, 551, 553, 549, 579, 583, 577, 581, 735, 687, 683, 727, 709, 725, 707, 723, 733, 737, 711, 705, 533, 537, 567, 563, 569, 535, 703, 713, 689, 531, 565, 685, 767, 745, 749, 771, 765, 769, 751, 747, 777, 773, 779, 775, 759, 763, 761, 757, 607, 611, 605, 609, 587, 591, 601, 599, 603, 589, 681, 677, 753, 755, 495, 491, 493, 585, 679, 675, 593, 595, 597, 382, 384, 386, 388, 390, 392, 394, 396, 398, 400, 402, 404, 406, 408, 410, 412, 414, 416, 418, 420, 422, 424, 426, 428, 430, 432, 434, 436, 438, 440, 442, 444, 446, 448, 450, 452, 454, 456, 458, 460, 462, 464, 466, 468, 470, 472, 474, 476, 478, 480, 482, 484, 486, 488), (681, 680, 676, 677), (613, 612, 616, 617), (521, 520, 554, 555), (516, 517, 515, 514), (711, 710, 704, 705), (617, 616, 614, 615), (553, 552, 548, 549), (685, 684, 766, 767), (745, 744, 748, 749), (495, 494, 490, 491), (769, 768, 750, 751), (765, 764, 768, 769), (497, 496, 498, 499), (505, 504, 500, 501), (625, 624, 628, 629), (757, 756, 606, 607), (777, 776, 772, 773), (593, 592, 594, 595), (603, 602, 588, 589), (727, 726, 708, 709), (771, 770, 764, 765), (659, 658, 626, 627), (537, 536, 566, 567), (743, 742, 740, 741), (545, 544, 574, 575), (675, 674, 592, 593), (683, 682, 726, 727), (551, 550, 552, 553), (647, 646, 650, 651), (735, 734, 686, 687), (669, 668, 672, 673), (751, 750, 746, 747), (619, 618, 632, 633), (747, 746, 776, 777), (573, 572, 570, 571), (513, 512, 504, 505), (741, 740, 738, 739), (623, 622, 620, 621), (703, 702, 712, 713), (627, 626, 524, 525), (709, 708, 724, 725), (589, 588, 680, 681), (637, 636, 664, 665), (697, 696, 700, 701), (759, 758, 762, 763), (563, 562, 568, 569), (677, 676, 752, 753), (631, 630, 636, 637), (635, 634, 630, 631), (753, 752, 754, 755), (687, 686, 682, 683), (713, 712, 688, 689), (549, 548, 578, 579), (557, 556, 540, 541), (737, 736, 710, 711), (699, 698, 690, 691), (535, 534, 702, 703), (579, 578, 582, 583), (599, 598, 602, 603), (585, 584, 678, 679), (729, 728, 730, 731), (561, 560, 714, 715), (643, 642, 644, 645), (693, 692, 654, 655), (761, 760, 756, 757), (539, 538, 544, 545), (651, 650, 612, 613), (529, 528, 542, 543), (733, 732, 736, 737), (689, 688, 530, 531), (581, 580, 734, 735), (715, 714, 720, 721), (749, 748, 770, 771), (577, 576, 580, 581), (633, 632, 648, 649), (673, 672, 666, 667), (527, 526, 518, 519), (645, 644, 640, 641), (779, 778, 774, 775), (665, 664, 662, 663), (509, 508, 512, 513), (763, 762, 760, 761), (595, 594, 596, 597), (655, 654, 622, 623), (519, 518, 520, 521), (583, 582, 576, 577), (639, 638, 642, 643), (507, 506, 510, 511), (719, 718, 716, 717), (555, 554, 556, 557), (671, 670, 624, 625), (661, 660, 618, 619), (517, 516, 502, 503), (605, 604, 608, 609), (601, 600, 598, 599), (503, 502, 506, 507), (725, 724, 706, 707), (775, 774, 758, 759), (701, 700, 728, 729), (607, 606, 610, 611), (565, 564, 684, 685), (571, 570, 526, 527), (663, 662, 660, 661), (667, 666, 670, 671), (559, 558, 560, 561), (543, 542, 538, 539), (767, 766, 744, 745), (707, 706, 722, 723), (491, 490, 492, 493), (587, 586, 590, 591), (533, 532, 536, 537), (511, 510, 508, 509), (615, 614, 638, 639), (717, 716, 742, 743), (705, 704, 532, 533), (567, 566, 562, 563), (657, 656, 652, 653), (723, 722, 732, 733), (609, 608, 586, 587), (721, 720, 718, 719), (691, 690, 692, 693), (501, 500, 528, 529), (523, 522, 546, 547), (569, 568, 534, 535), (531, 530, 564, 565), (739, 738, 694, 695), (597, 596, 383, 382), (755, 754, 494, 495), (731, 730, 698, 699), (611, 610, 604, 605), (773, 772, 778, 779), (621, 620, 634, 635), (547, 546, 550, 551), (591, 590, 600, 601), (629, 628, 656, 657), (695, 694, 696, 697), (653, 652, 658, 659), (575, 574, 572, 573), (641, 640, 668, 669), (499, 498, 646, 647), (525, 524, 522, 523), (679, 678, 674, 675), (541, 540, 558, 559), (493, 492, 584, 585), (649, 648, 496, 497), (1217, 1216, 1198, 1199), (1015, 1014, 1016, 1017), (873, 872, 876, 877), (1189, 1188, 1192, 1193), (1227, 1226, 1178, 1179), (997, 996, 1000, 1001), (1107, 1106, 1100, 1101), (955, 954, 938, 939), (1031, 1030, 998, 999), (1261, 1260, 1040, 1041), (909, 908, 912, 913), (1045, 1044, 1038, 1039), (917, 916, 918, 919), (1263, 1262, 1266, 1267), (145, 922, 1060, 1092, 1086, 1090, 1062, 1058, 1104, 1100, 1106, 1102, 1074, 1078, 1076, 1072, 1048, 1050, 1046, 1084, 1080, 788, 786, 1082, 1066, 1052, 1094, 1096, 1098, 1070, 1064, 1068, 1054, 1056, 1088, 1184, 1182, 1190, 1222, 1220, 1192, 1188, 1186, 1230, 1232, 1234, 1208, 1210, 1212, 1206, 958, 956, 938, 954, 952, 918, 916, 924, 968, 970, 972, 942, 936, 940, 926, 862, 866, 900, 896, 898, 868, 864, 912, 908, 914, 910, 882, 886, 884, 880, 854, 856, 852, 892, 888, 894, 1152, 890, 874, 858, 904, 902, 906, 876, 872, 870, 878, 860, 816, 814, 832, 836, 790, 796, 818, 812, 842, 844, 846, 820, 810, 848, 850, 834, 806, 804, 826, 828, 830, 822, 824, 838, 840, 808, 800, 802, 792, 794, 798, 1134, 524, 626, 658, 652, 656, 628, 624, 670, 666, 672, 668, 640, 644, 642, 638, 614, 616, 612, 650, 646, 498, 496, 648, 632, 618, 660, 662, 664, 636, 630, 634, 620, 622, 654, 692, 690, 698, 730, 728, 700, 696, 694, 738, 740, 742, 716, 718, 720, 714, 560, 558, 540, 556, 554, 520, 518, 526, 570, 572, 574, 544, 538, 542, 528, 500, 504, 512, 508, 510, 506, 502, 516, 514, 381, 379, 377, 375, 373, 371, 369, 367, 365, 363, 361, 359, 357, 355, 353, 351, 349, 347, 345, 343, 341, 1294, 1296, 1297, 1300, 1301, 1303, 1302, 177, 175, 173, 171, 169, 167, 165, 163, 161, 159, 157, 155, 153, 151, 149, 147), (961, 960, 966, 967), (893, 892, 852, 853), (1269, 1268, 1270, 1271), (1257, 1256, 1284, 1285), (1253, 1252, 1272, 1273), (889, 888, 892, 893), (823, 822, 830, 831), (841, 840, 838, 839), (1157, 1156, 1120, 1121), (1127, 1126, 1250, 1251), (995, 994, 1156, 1157), (1129, 1128, 1124, 1125), (1115, 1114, 1118, 1119), (1041, 1040, 1044, 1045), (1003, 1002, 1008, 1009), (1267, 1266, 1264, 1265), (987, 986, 988, 989), (883, 882, 910, 911), (1203, 1202, 1196, 1197), (1063, 1062, 1090, 1091), (1291, 1290, 1286, 1287), (957, 956, 958, 959), (977, 976, 980, 981), (1283, 1282, 1268, 1269), (789, 788, 1080, 1081), (1017, 1016, 1010, 1011), (1013, 1012, 1014, 1015), (1027, 1026, 1030, 1031), (1021, 1020, 1004, 1005), (1281, 1280, 1274, 1275), (811, 810, 820, 821), (1125, 1124, 1122, 1123), (941, 940, 936, 937), (1097, 1096, 1094, 1095), (1085, 1084, 1046, 1047), (1183, 1182, 1184, 1185), (1233, 1232, 1230, 1231), (1237, 1236, 1240, 1241), (1061, 1060, 922, 923), (1023, 1022, 1024, 1025), (867, 866, 862, 863), (877, 876, 906, 907), (1213, 1212, 1210, 1211), (863, 862, 926, 927), (1293, 1292, 1288, 1289), (903, 902, 904, 905), (1191, 1190, 1182, 1183), (1137, 1136, 1130, 1131), (1139, 1138, 1164, 1165), (1051, 1050, 1048, 1049), (1207, 1206, 1212, 1213), (1043, 1042, 996, 997), (1089, 1088, 1056, 1057), (795, 794, 792, 793), (1277, 1276, 1242, 1243), (887, 886, 882, 883), (825, 824, 822, 823), (1133, 1132, 1134, 798, 799, 1135), (1047, 1046, 1050, 1051), (891, 890, 1152, 1153), (799, 798, 794, 795), (1285, 1284, 1282, 1283), (845, 844, 842, 843), (819, 818, 796, 797), (1073, 1072, 1076, 1077), (1155, 1154, 1128, 1129), (931, 930, 934, 935), (999, 998, 1158, 1159), (1243, 1242, 1246, 1247), (1205, 1204, 1180, 1181), (859, 858, 874, 875), (1185, 1184, 1088, 1089), (809, 808, 840, 841), (1159, 1158, 1126, 1127), (1145, 1144, 1146, 1147), (973, 972, 970, 971), (827, 826, 804, 805), (963, 962, 1176, 1177), (807, 806, 834, 835), (1001, 1000, 1028, 1029), (835, 834, 850, 851), (1009, 1008, 1036, 1037), (1087, 1086, 1092, 1093), (1121, 1120, 1012, 1013), (935, 934, 964, 965), (1101, 1100, 1104, 1105), (937, 936, 942, 943), (1079, 1078, 1074, 1075), (1259, 1258, 784, 785), (1223, 1222, 1190, 1191), (1055, 1054, 1068, 1069), (933, 932, 1194, 1195), (1111, 1110, 1148, 1149), (1049, 1048, 1072, 1073), (971, 970, 968, 969), (1077, 1076, 1078, 1079), (839, 838, 824, 825), (901, 900, 866, 867), (1271, 1270, 1252, 1253), (1251, 1250, 1258, 1259), (1211, 1210, 1208, 1209), (815, 814, 816, 817), (1057, 1056, 1054, 1055), (1123, 1122, 1256, 1257), (1221, 1220, 1222, 1223), (865, 864, 868, 869), (983, 982, 984, 985), (1197, 1196, 930, 931), (1193, 1192, 1220, 1221), (879, 878, 870, 871), (1067, 1066, 1082, 1083), (989, 988, 992, 993), (855, 854, 880, 881), (929, 928, 962, 963), (921, 920, 944, 945), (1279, 1278, 1248, 1249), (1249, 1248, 1244, 1245), (781, 780, 782, 783), (1081, 1080, 1084, 1085), (1069, 1068, 1064, 1065), (897, 896, 900, 901), (907, 906, 902, 903), (1029, 1028, 1026, 1027), (843, 842, 812, 813), (965, 964, 960, 961), (1071, 1070, 1098, 1099), (853, 852, 856, 857), (1037, 1036, 1034, 1035), (1105, 1104, 1058, 1059), (875, 874, 890, 891), (525, 1135, 799, 795, 793, 803, 801, 809, 841, 839, 825, 823, 831, 829, 827, 805, 807, 835, 851, 849, 811, 821, 847, 845, 843, 813, 819, 797, 791, 837, 833, 815, 817, 861, 879, 871, 873, 877, 907, 903, 905, 859, 875, 891, 1153, 895, 889, 893, 853, 857, 855, 881, 885, 887, 883, 911, 915, 909, 913, 865, 869, 899, 897, 901, 867, 863, 927, 941, 937, 943, 973, 971, 969, 925, 917, 919, 953, 955, 939, 957, 959, 1207, 1213, 1211, 1209, 1235, 1233, 1231, 1187, 1189, 1193, 1221, 1223, 1191, 1183, 1185, 1089, 1057, 1055, 1069, 1065, 1071, 1099, 1097, 1095, 1053, 1067, 1083, 787, 789, 1081, 1085, 1047, 1051, 1049, 1073, 1077, 1079, 1075, 1103, 1107, 1101, 1105, 1059, 1063, 1091, 1087, 1093, 1061, 923, 144, 146, 148, 150, 152, 154, 156, 158, 160, 162, 164, 166, 168, 170, 172, 174, 176, 178, 180, 182, 184, 186, 188, 190, 192, 194, 196, 198, 200, 202, 204, 206, 208, 210, 212, 214, 216, 218, 220, 222, 224, 226, 228, 230, 232, 234, 236, 238, 240, 242, 244, 246, 248, 250, 252, 254, 256, 258, 260, 262, 264, 266, 268, 270, 272, 274, 276, 278, 280, 282, 284, 286, 288, 290, 292, 294, 296, 298, 300, 302, 304, 306, 308, 310, 312, 314, 316, 318, 320, 322, 324, 326, 328, 330, 332, 334, 336, 338, 340, 342, 344, 346, 348, 350, 352, 354, 356, 358, 360, 362, 364, 366, 368, 370, 372, 374, 376, 378, 380, 515, 517, 503, 507, 511, 509, 513, 505, 501, 529, 543, 539, 545, 575, 573, 571, 527, 519, 521, 555, 557, 541, 559, 561, 715, 721, 719, 717, 743, 741, 739, 695, 697, 701, 729, 731, 699, 691, 693, 655, 623, 621, 635, 631, 637, 665, 663, 661, 619, 633, 649, 497, 499, 647, 651, 613, 617, 615, 639, 643, 645, 641, 669, 673, 667, 671, 625, 629, 657, 653, 659, 627), (1059, 1058, 1062, 1063), (969, 968, 924, 925), (1209, 1208, 1234, 1235), (905, 904, 858, 859), (1215, 1214, 1224, 1225), (1095, 1094, 1052, 1053), (1275, 1274, 1278, 1279), (1219, 1218, 1200, 1201), (1083, 1082, 786, 787), (953, 952, 954, 955), (783, 782, 994, 995), (1131, 1130, 1138, 1139), (861, 860, 878, 879), (1247, 1246, 1280, 1281), (813, 812, 818, 819), (1113, 1112, 1114, 1115), (1273, 1272, 1254, 1255), (1075, 1074, 1102, 1103), (975, 974, 978, 979), (785, 784, 780, 781), (1177, 1176, 1276, 1277), (791, 790, 836, 837), (1245, 1244, 1290, 1291), (881, 880, 884, 885), (981, 980, 974, 975), (1225, 1224, 1228, 1229), (1109, 1108, 1110, 1111), (1005, 1004, 1022, 1023), (1241, 1240, 1172, 1173), (787, 786, 788, 789), (1195, 1194, 1204, 1205), (1153, 1152, 894, 895), (801, 800, 808, 809), (1093, 1092, 1060, 1061), (1239, 1238, 1236, 1237), (1161, 1160, 1116, 1117), (1149, 1148, 1150, 1151), (959, 958, 1206, 1207), (913, 912, 864, 865), (1117, 1116, 1108, 1109), (1181, 1180, 928, 929), (1143, 1142, 1144, 1145), (821, 820, 846, 847), (947, 946, 976, 977), (1019, 1018, 1020, 1021), (1163, 1162, 1160, 1161), (1255, 1254, 1238, 1239), (1179, 1178, 1174, 1175), (1091, 1090, 1086, 1087), (833, 832, 814, 815), (803, 802, 800, 801), (869, 868, 898, 899), (985, 984, 1018, 1019), (943, 942, 972, 973), (1229, 1228, 1202, 1203), (925, 924, 916, 917), (1065, 1064, 1070, 1071), (1119, 1118, 1136, 1137), (899, 898, 896, 897), (911, 910, 914, 915), (1103, 1102, 1106, 1107), (915, 914, 908, 909), (1165, 1164, 1162, 1163), (919, 918, 952, 953), (993, 992, 1006, 1007), (817, 816, 860, 861), (927, 926, 940, 941), (923, 922, 920, 921), (979, 978, 1226, 1227), (1287, 1286, 1292, 1293), (1039, 1038, 1042, 1043), (1201, 1200, 1216, 1217), (1099, 1098, 1096, 1097), (829, 828, 826, 827), (847, 846, 844, 845), (793, 792, 802, 803), (1187, 1186, 1188, 1189), (1147, 1146, 1140, 1141), (857, 856, 854, 855), (1173, 1172, 1166, 1167), (851, 850, 848, 849), (1011, 1010, 986, 987), (939, 938, 956, 957), (831, 830, 828, 829), (1199, 1198, 1214, 1215), (885, 884, 886, 887), (837, 836, 832, 833), (1169, 1168, 1170, 1171), (1231, 1230, 1186, 1187), (1025, 1024, 1154, 1155), (945, 944, 948, 949), (1035, 1034, 1032, 1033), (949, 948, 950, 951), (1007, 1006, 1002, 1003), (871, 870, 872, 873), (951, 950, 946, 947), (1151, 1150, 1132, 1133), (991, 990, 982, 983), (1053, 1052, 1066, 1067), (1265, 1264, 1260, 1261), (805, 804, 806, 807), (895, 894, 888, 889), (1289, 1288, 1262, 1263), (797, 796, 790, 791), (1235, 1234, 1232, 1233), (849, 848, 810, 811), (1141, 1140, 1112, 1113), (1175, 1174, 1218, 1219), (967, 966, 932, 933), (1167, 1166, 1168, 1169), (1171, 1170, 1142, 1143), (1033, 1032, 990, 991), (177, 1302, 1299, 1298, 1300, 1297, 1295, 1294, 341, 339, 337, 335, 333, 331, 329, 327, 325, 323, 321, 319, 317, 315, 313, 311, 309, 307, 305, 303, 301, 299, 297, 295, 293, 291, 289, 287, 285, 283, 281, 279, 277, 275, 273, 271, 269, 267, 265, 263, 261, 259, 257, 255, 253, 251, 249, 247, 245, 243, 241, 239, 237, 235, 233, 231, 229, 227, 225, 223, 221, 219, 217, 215, 213, 211, 209, 207, 205, 203, 201, 199, 197, 195, 193, 191, 189, 187, 185, 183, 181, 179), (99, 1307, 1305, 1304, 383, 596, 594, 592, 674, 678, 584, 492, 490, 494, 754, 752, 676, 680, 588, 602, 598, 600, 590, 586, 608, 604, 610, 606, 756, 760, 762, 758, 774, 778, 772, 776, 746, 750, 768, 764, 770, 748, 744, 766, 684, 564, 530, 688, 712, 702, 534, 568, 562, 566, 536, 532, 704, 710, 736, 732, 722, 706, 724, 708, 726, 682, 686, 734, 580, 576, 582, 578, 548, 552, 550, 546, 522, 524, 1134, 1132, 1150, 1148, 1110, 1108, 1116, 1160, 1162, 1164, 1138, 1130, 1136, 1118, 1114, 1112, 1140, 1146, 1144, 1142, 1170, 1168, 1166, 1172, 1240, 1236, 1238, 1254, 1272, 1252, 1270, 1268, 1282, 1284, 1256, 1122, 1124, 1128, 1154, 1024, 1022, 1004, 1020, 1018, 984, 982, 990, 1032, 1034, 1036, 1008, 1002, 1006, 992, 988, 986, 1010, 1016, 1014, 1012, 1120, 1156, 994, 782, 780, 784, 1258, 1250, 1126, 1158, 998, 1030, 1026, 1028, 1000, 996, 1042, 1038, 1044, 1040, 1260, 1264, 1266, 1262, 1288, 1292, 1286, 1290, 1244, 1248, 1278, 1274, 1280, 1246, 1242, 1276, 1176, 962, 928, 1180, 1204, 1194, 932, 966, 960, 964, 934, 930, 1196, 1202, 1228, 1224, 1214, 1198, 1216, 1200, 1218, 1174, 1178, 1226, 978, 974, 980, 976, 946, 950, 948, 944, 920, 922, 145, 143, 141, 139, 137, 135, 133, 131, 129, 127, 125, 123, 121, 119, 117, 115, 113, 111, 109, 107, 105, 103, 101), (83, 1311, 1309, 1308, 397, 395, 393, 391, 389, 387, 385, 383, 1304, 1306, 1307, 99, 97, 95, 93, 91, 89, 87, 85)])
me_cylinder.use_remesh_preserve_volume = False
me_cylinder.use_remesh_preserve_attributes = False
me_cylinder.use_mirror_vertex_groups = False
me_cylinder.update()

# ---- objects
ob_cylinder = bpy.data.objects.new('Cylinder', me_cylinder)
ob_lamp = bpy.data.objects.new('Lamp', light_lamp)
ob_camera = bpy.data.objects.new('Camera', cam_camera)

# ---- transforms, parenting, visibility, modifiers, constraints
ob_cylinder.location = (0.0, 0.0, 0.0)
ob_cylinder.scale = (0.007, 0.007, 0.00225)
ob_cylinder.lineart.crease_threshold = 0.0
ob_lamp.location = (4.076, 1.005, 5.904)
ob_lamp.rotation_euler = (0.6503, 0.05522, 1.866)
ob_lamp.lock_rotations_4d = False
ob_lamp.empty_display_type = 'ARROWS'
ob_lamp.color = (0.0, 0.0, 0.0, 0.0)
ob_lamp.lineart.crease_threshold = 0.0
ob_camera.location = (7.481, -6.508, 5.344)
ob_camera.rotation_euler = (1.109, 0.0, 0.8149)
ob_camera.lock_rotations_4d = False
ob_camera.empty_display_type = 'ARROWS'
ob_camera.color = (0.0, 0.0, 0.0, 0.0)
ob_camera.display_type = 'WIRE'
ob_camera.lineart.crease_threshold = 0.0

# ---- collection membership
col_collection_1.objects.link(ob_cylinder)
col_collection_20.objects.link(ob_lamp)
col_collection_20.objects.link(ob_camera)

# ---- scene / render settings (as saved in the file)
scene.camera = ob_camera
scene.frame_start = 1; scene.frame_end = 250; scene.frame_set(1)
scene.render.engine = 'BLENDER_EEVEE_NEXT'
scene.render.resolution_percentage = 50
scene.render.dither_intensity = 0.0
scene.cycles.use_denoising = False
scene.cycles.samples = 128
scene.cycles.sampling_pattern = 'TABULATED_SOBOL'
scene.cycles.use_adaptive_sampling = False
scene.cycles.use_light_tree = False
scene.cycles.blur_glossy = 0.0
scene.cycles.sample_clamp_indirect = 0.0
scene.view_settings.view_transform = 'Standard'
scene.unit_settings.scale_length = 0.001
bpy.context.view_layer.update()
